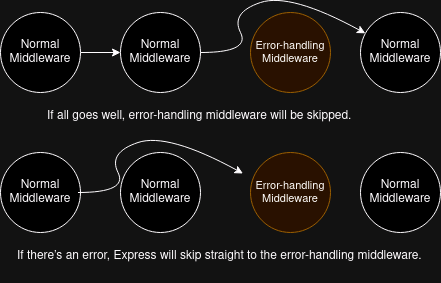

The diagram above was exported from draw.io. Its source (the exported page's mxGraphModel, read from the mxfile embedded in the PNG):
<mxGraphModel dx="1434" dy="790" grid="1" gridSize="10" guides="1" tooltips="1" connect="1" arrows="1" fold="1" page="1" pageScale="1" pageWidth="850" pageHeight="1100" math="0" shadow="0">
  <root>
    <mxCell id="0" />
    <mxCell id="1" parent="0" />
    <mxCell id="Rmq2U67s1LHPN7EEfuvF-5" value="" style="edgeStyle=orthogonalEdgeStyle;rounded=0;orthogonalLoop=1;jettySize=auto;html=1;" edge="1" parent="1" source="Rmq2U67s1LHPN7EEfuvF-1" target="Rmq2U67s1LHPN7EEfuvF-2">
      <mxGeometry relative="1" as="geometry" />
    </mxCell>
    <mxCell id="Rmq2U67s1LHPN7EEfuvF-1" value="&lt;div&gt;Normal&lt;/div&gt;&lt;div&gt;Middleware&lt;br&gt;&lt;/div&gt;" style="ellipse;whiteSpace=wrap;html=1;aspect=fixed;" vertex="1" parent="1">
      <mxGeometry x="40" y="40" width="80" height="80" as="geometry" />
    </mxCell>
    <mxCell id="Rmq2U67s1LHPN7EEfuvF-2" value="&lt;div&gt;Normal&lt;/div&gt;&lt;div&gt;Middleware&lt;br&gt;&lt;/div&gt;" style="ellipse;whiteSpace=wrap;html=1;aspect=fixed;" vertex="1" parent="1">
      <mxGeometry x="160" y="40" width="80" height="80" as="geometry" />
    </mxCell>
    <mxCell id="Rmq2U67s1LHPN7EEfuvF-3" value="&lt;div&gt;Normal&lt;/div&gt;&lt;div&gt;Middleware&lt;br&gt;&lt;/div&gt;" style="ellipse;whiteSpace=wrap;html=1;aspect=fixed;" vertex="1" parent="1">
      <mxGeometry x="400" y="40" width="80" height="80" as="geometry" />
    </mxCell>
    <mxCell id="Rmq2U67s1LHPN7EEfuvF-4" value="&lt;div style=&quot;font-size: 11px;&quot;&gt;&lt;font style=&quot;font-size: 11px;&quot;&gt;Error-handling&lt;/font&gt;&lt;/div&gt;&lt;div style=&quot;font-size: 11px;&quot;&gt;&lt;font style=&quot;font-size: 11px;&quot;&gt;Middleware&lt;br&gt;&lt;/font&gt;&lt;/div&gt;" style="ellipse;whiteSpace=wrap;html=1;aspect=fixed;fillColor=#ffe6cc;strokeColor=#d79b00;" vertex="1" parent="1">
      <mxGeometry x="290" y="40" width="80" height="80" as="geometry" />
    </mxCell>
    <mxCell id="Rmq2U67s1LHPN7EEfuvF-11" value="" style="curved=1;endArrow=classic;html=1;rounded=0;" edge="1" parent="1" target="Rmq2U67s1LHPN7EEfuvF-3">
      <mxGeometry width="50" height="50" relative="1" as="geometry">
        <mxPoint x="240" y="80" as="sourcePoint" />
        <mxPoint x="410" y="30" as="targetPoint" />
        <Array as="points">
          <mxPoint x="290" y="80" />
          <mxPoint x="270" y="40" />
          <mxPoint x="330" y="20" />
        </Array>
      </mxGeometry>
    </mxCell>
    <mxCell id="Rmq2U67s1LHPN7EEfuvF-13" value="&lt;div&gt;Normal&lt;/div&gt;&lt;div&gt;Middleware&lt;br&gt;&lt;/div&gt;" style="ellipse;whiteSpace=wrap;html=1;aspect=fixed;" vertex="1" parent="1">
      <mxGeometry x="40" y="180" width="80" height="80" as="geometry" />
    </mxCell>
    <mxCell id="Rmq2U67s1LHPN7EEfuvF-14" value="&lt;div&gt;Normal&lt;/div&gt;&lt;div&gt;Middleware&lt;br&gt;&lt;/div&gt;" style="ellipse;whiteSpace=wrap;html=1;aspect=fixed;" vertex="1" parent="1">
      <mxGeometry x="160" y="180" width="80" height="80" as="geometry" />
    </mxCell>
    <mxCell id="Rmq2U67s1LHPN7EEfuvF-15" value="&lt;div&gt;Normal&lt;/div&gt;&lt;div&gt;Middleware&lt;br&gt;&lt;/div&gt;" style="ellipse;whiteSpace=wrap;html=1;aspect=fixed;" vertex="1" parent="1">
      <mxGeometry x="400" y="180" width="80" height="80" as="geometry" />
    </mxCell>
    <mxCell id="Rmq2U67s1LHPN7EEfuvF-16" value="&lt;div style=&quot;font-size: 11px;&quot;&gt;&lt;font style=&quot;font-size: 11px;&quot;&gt;Error-handling&lt;/font&gt;&lt;/div&gt;&lt;div style=&quot;font-size: 11px;&quot;&gt;&lt;font style=&quot;font-size: 11px;&quot;&gt;Middleware&lt;br&gt;&lt;/font&gt;&lt;/div&gt;" style="ellipse;whiteSpace=wrap;html=1;aspect=fixed;fillColor=#ffe6cc;strokeColor=#d79b00;" vertex="1" parent="1">
      <mxGeometry x="290" y="180" width="80" height="80" as="geometry" />
    </mxCell>
    <mxCell id="Rmq2U67s1LHPN7EEfuvF-18" value="" style="curved=1;endArrow=classic;html=1;rounded=0;" edge="1" parent="1">
      <mxGeometry width="50" height="50" relative="1" as="geometry">
        <mxPoint x="117.5" y="220" as="sourcePoint" />
        <mxPoint x="282.5" y="201" as="targetPoint" />
        <Array as="points">
          <mxPoint x="167.5" y="220" />
          <mxPoint x="147.5" y="180" />
          <mxPoint x="207.5" y="160" />
        </Array>
      </mxGeometry>
    </mxCell>
    <mxCell id="Rmq2U67s1LHPN7EEfuvF-19" value="If all goes well, error-handling middleware will be skipped." style="text;whiteSpace=wrap;" vertex="1" parent="1">
      <mxGeometry x="85" y="130" width="340" height="40" as="geometry" />
    </mxCell>
    <mxCell id="Rmq2U67s1LHPN7EEfuvF-21" value="If there’s an error, Express will skip straight to the error-handling middleware." style="text;whiteSpace=wrap;" vertex="1" parent="1">
      <mxGeometry x="55" y="270" width="410" height="40" as="geometry" />
    </mxCell>
  </root>
</mxGraphModel>